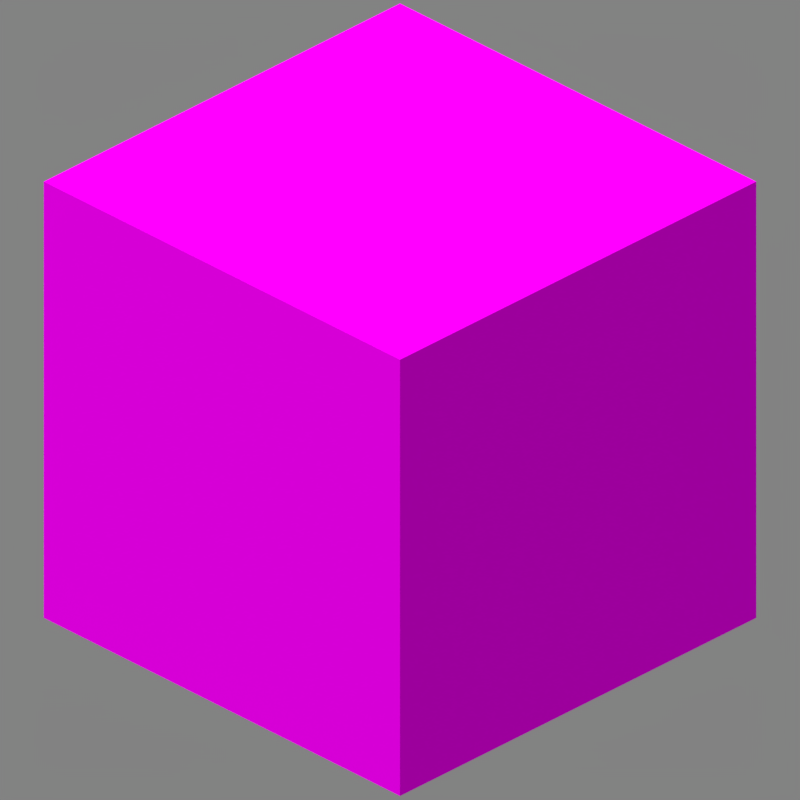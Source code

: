 # Source: log.blend  (saved by Blender 5.1.30; exported with 4.5.12 LTS)
import bpy
from mathutils import Matrix  # noqa: F401  (used for matrix-valued properties, if any)

bpy.ops.wm.read_factory_settings(use_empty=True)
scene = bpy.context.scene
scene.name = 'Scene'

# ---- collections
col_collection_1 = bpy.data.collections.new('Collection 1'); scene.collection.children.link(col_collection_1)

# ---- images (referenced by path relative to the original .blend; pixels are not part of the script)
import os
ASSET_DIR = os.environ.get("B2B_ASSET_DIR", "")  # directory of the original .blend (textures are referenced by path, not embedded)
HERE = os.path.dirname(os.path.abspath(__file__))  # packed textures are extracted next to this script under _unpacked/

def load_image(name, relpath, width, height, colorspace="sRGB"):
    """Load a texture the original file referenced (path relative to the .blend, or extracted next to this script)."""
    p = next((c for c in (os.path.join(HERE, relpath), os.path.join(ASSET_DIR, relpath)) if relpath and os.path.exists(c)), "")
    if p:
        img = bpy.data.images.load(p, check_existing=True)
        img.name = name
    else:  # same state as the original file: an image datablock whose file is absent (Cycles renders it pink)
        img = bpy.data.images.new(name, width, height)
        img.source = "FILE"
        img.filepath = "//" + (relpath or name)
    img.colorspace_settings.name = colorspace
    return img
img_log_top_png = load_image('log_top.png', 'log_top.png', 1024, 1024, 'sRGB')
img_oak_log_side_png = load_image('oak_log_side.png', 'oak_log_side.png', 1024, 1024, 'sRGB')

# ---- materials (node trees are filled in below, after node groups)
mat_texture = bpy.data.materials.new('Texture')
mat_texture.surface_render_method = 'BLENDED'
mat_texture.blend_method = 'BLEND'
mat_texture.use_backface_culling = True
mat_texture.use_backface_culling_lightprobe_volume = False
mat_texture_side = bpy.data.materials.new('Texture_Side')
mat_texture_side.surface_render_method = 'BLENDED'
mat_texture_side.blend_method = 'BLEND'
mat_texture_side.use_backface_culling = True
mat_texture_side.use_backface_culling_lightprobe_volume = False

# ---- material node trees
mat_texture.use_nodes = True; mat_texture.node_tree.nodes.clear()
_N = mat_texture.node_tree.nodes; _L = mat_texture.node_tree.links
n0 = _N.new('ShaderNodeOutputMaterial'); n0.name = 'Material Output'; n0.location = (300, 300)
n0.target = 'CYCLES'
n1 = _N.new('ShaderNodeBsdfPrincipled'); n1.name = 'Principled BSDF'; n1.location = (10, 300)
n1.distribution = 'GGX'
n1.subsurface_method = 'BURLEY'
n1.inputs[2].default_value = 1.0
n1.inputs[3].default_value = 1.45
n1.inputs[13].default_value = 0.0
n1.inputs[20].default_value = 0.0
n1.inputs[27].default_value = (0.0, 0.0, 0.0, 1.0)
n1.inputs[28].default_value = 1.0
n2 = _N.new('ShaderNodeTexImage'); n2.name = 'Image Texture'; n2.location = (-784, 196)
n2.image = img_log_top_png
n2.interpolation = 'Closest'
n3 = _N.new('ShaderNodeOutputMaterial'); n3.name = 'Material Output.001'; n3.location = (74, -99)
n3.target = 'EEVEE'
n4 = _N.new('ShaderNodeMixShader'); n4.name = 'Mix Shader'; n4.location = (-241, 116)
n4.label = 'Disable Shadow'
n4.hide = True
n5 = _N.new('ShaderNodeLightPath'); n5.name = 'Light Path'; n5.location = (-478, 118)
n5.hide = True
n6 = _N.new('ShaderNodeBsdfTransparent'); n6.name = 'Transparent BSDF'; n6.location = (-572, -6)
n6.hide = True
_L.new(n1.outputs[0], n0.inputs[0])
_L.new(n2.outputs[1], n1.inputs[4])
_L.new(n2.outputs[0], n1.inputs[0])
_L.new(n1.outputs[0], n4.inputs[1])
_L.new(n4.outputs[0], n3.inputs[0])
_L.new(n5.outputs[1], n4.inputs[0])
_L.new(n6.outputs[0], n4.inputs[2])
n3.is_active_output = True
mat_texture_side.use_nodes = True; mat_texture_side.node_tree.nodes.clear()
_N = mat_texture_side.node_tree.nodes; _L = mat_texture_side.node_tree.links
n0 = _N.new('ShaderNodeOutputMaterial'); n0.name = 'Material Output'; n0.location = (300, 300)
n0.target = 'CYCLES'
n1 = _N.new('ShaderNodeBsdfPrincipled'); n1.name = 'Principled BSDF'; n1.location = (10, 300)
n1.distribution = 'GGX'
n1.subsurface_method = 'BURLEY'
n1.inputs[2].default_value = 1.0
n1.inputs[3].default_value = 1.45
n1.inputs[13].default_value = 0.0
n1.inputs[20].default_value = 0.0
n1.inputs[27].default_value = (0.0, 0.0, 0.0, 1.0)
n1.inputs[28].default_value = 1.0
n2 = _N.new('ShaderNodeTexImage'); n2.name = 'Image Texture'; n2.location = (-784, 196)
n2.image = img_oak_log_side_png
n2.interpolation = 'Closest'
n3 = _N.new('ShaderNodeOutputMaterial'); n3.name = 'Material Output.001'; n3.location = (74, -99)
n3.target = 'EEVEE'
n4 = _N.new('ShaderNodeMixShader'); n4.name = 'Mix Shader'; n4.location = (-241, 116)
n4.label = 'Disable Shadow'
n4.hide = True
n5 = _N.new('ShaderNodeLightPath'); n5.name = 'Light Path'; n5.location = (-478, 118)
n5.hide = True
n6 = _N.new('ShaderNodeBsdfTransparent'); n6.name = 'Transparent BSDF'; n6.location = (-572, -6)
n6.hide = True
_L.new(n1.outputs[0], n0.inputs[0])
_L.new(n2.outputs[1], n1.inputs[4])
_L.new(n2.outputs[0], n1.inputs[0])
_L.new(n1.outputs[0], n4.inputs[1])
_L.new(n4.outputs[0], n3.inputs[0])
_L.new(n5.outputs[1], n4.inputs[0])
_L.new(n6.outputs[0], n4.inputs[2])
n3.is_active_output = True

# ---- world
world_world = bpy.data.worlds.new('World'); scene.world = world_world
world_world.use_nodes = True; world_world.node_tree.nodes.clear()
_N = world_world.node_tree.nodes; _L = world_world.node_tree.links
n0 = _N.new('ShaderNodeBackground'); n0.name = 'Background'; n0.location = (10, 300)
n0.inputs[0].default_value = (0.225, 0.225, 0.225, 1.0)
n1 = _N.new('ShaderNodeOutputWorld'); n1.name = 'World Output'; n1.location = (300, 300)
_L.new(n0.outputs[0], n1.inputs[0])
n1.is_active_output = True
world_world.color = (0.3268, 0.3268, 0.3268)
world_world.use_sun_shadow = False
world_world.sun_shadow_jitter_overblur = 0.0
world_world.cycles.sampling_method = 'MANUAL'

# ---- cameras
cam_camera = bpy.data.cameras.new('Camera')
cam_camera.type = 'ORTHO'
cam_camera.clip_end = 100.0
cam_camera.lens = 35.0
cam_camera.sensor_width = 32.0
cam_camera.sensor_height = 18.0
cam_camera.ortho_scale = 5.08
cam_camera.dof.focus_distance = 0.0
cam_camera.dof.aperture_fstop = 128.0

# ---- lights
light_sun = bpy.data.lights.new('Sun', 'SUN')
light_sun.transmission_factor = 0.0
light_sun.angle = 1.309
light_sun.energy = 3.2
light_sun.shadow_soft_size = 0.125

# ---- meshes
me_cube = bpy.data.meshes.new('Cube')
me_cube.from_pydata([(1.0, 1.0, -1.0), (1.0, -1.0, -1.0), (-1.0, -1.0, -1.0), (-1.0, 1.0, -1.0), (1.0, 1.0, 1.0), (1.0, -1.0, 1.0), (-1.0, -1.0, 1.0), (-1.0, 1.0, 1.0)], [], [(0, 1, 2, 3), (4, 7, 6, 5), (0, 4, 5, 1), (1, 5, 6, 2), (2, 6, 7, 3), (4, 0, 3, 7)])
me_cube.polygons.foreach_set('material_index', [0, 0, 1, 1, 1, 1])
_uv = me_cube.uv_layers.new(name='UVMap')
_uv.uv.foreach_set('vector', [1.0, 0.0, 1.0, 1.0, 0.0, 1.0, 0.0, 0.0, 1.0, 1.0, 0.0, 1.0, 0.0, 0.0, 1.0, 0.0, 1.0, 0.0, 1.0, 1.0, 0.0, 1.0, 0.0, 0.0, 1.0, 0.0, 1.0, 1.0, 0.0, 1.0, 0.0, 0.0, 1.0, 0.0, 1.0, 1.0, 0.0, 1.0, 0.0, 0.0, 0.0, 1.0, 0.0, 0.0, 1.0, 0.0, 1.0, 1.0])
me_cube.materials.append(mat_texture)
me_cube.materials.append(mat_texture_side)
me_cube.use_remesh_preserve_volume = False
me_cube.use_remesh_preserve_attributes = False
me_cube.use_mirror_vertex_groups = False
me_cube.update()

# ---- objects
ob_cube = bpy.data.objects.new('Cube', me_cube)
ob_camera = bpy.data.objects.new('Camera', cam_camera)
ob_sun = bpy.data.objects.new('Sun', light_sun)

# ---- transforms, parenting, visibility, modifiers, constraints
ob_cube.location = (0.0, 0.0, 0.0)
ob_cube.scale = (1.6, 1.6, 1.6)
ob_cube.lock_rotations_4d = False
ob_cube.empty_display_type = 'ARROWS'
ob_cube.visible_shadow = False
ob_cube.lineart.crease_threshold = 0.0
ob_camera.location = (4.8, -4.8, 3.919)
ob_camera.rotation_euler = (1.047, 0.0, 0.7854)
ob_camera.lock_rotations_4d = False
ob_camera.empty_display_type = 'ARROWS'
ob_camera.color = (0.0, 0.0, 0.0, 0.0)
ob_camera.display_type = 'WIRE'
ob_camera.lineart.crease_threshold = 0.0
ob_sun.location = (-1.899, -3.194, 0.0)
ob_sun.rotation_euler = (0.4479, -0.09363, 0.0003983)
ob_sun.lineart.crease_threshold = 0.0

# ---- collection membership
col_collection_1.objects.link(ob_cube)
col_collection_1.objects.link(ob_camera)
col_collection_1.objects.link(ob_sun)

# ---- scene / render settings (as saved in the file)
scene.camera = ob_camera
scene.frame_start = 1; scene.frame_end = 1; scene.frame_set(1)
scene.render.engine = 'BLENDER_EEVEE_NEXT'
scene.render.image_settings.color_depth = '16'
scene.render.image_settings.compression = 100
scene.render.resolution_x = 300
scene.render.resolution_y = 300
scene.render.dither_intensity = 0.0
scene.render.filter_size = 0.0
scene.render.film_transparent = True
scene.render.bake_bias = 0.0
scene.render.bake_samples = 0
scene.cycles.use_denoising = False
scene.cycles.samples = 128
scene.cycles.sampling_pattern = 'TABULATED_SOBOL'
scene.cycles.light_sampling_threshold = 0.0
scene.cycles.use_adaptive_sampling = False
scene.cycles.use_light_tree = False
scene.cycles.blur_glossy = 0.0
scene.cycles.sample_clamp_indirect = 0.0
scene.eevee.taa_samples = 1
scene.eevee.taa_render_samples = 1
scene.eevee.use_taa_reprojection = False
scene.eevee.light_threshold = 0.0
scene.view_settings.view_transform = 'Standard'
bpy.context.view_layer.update()
